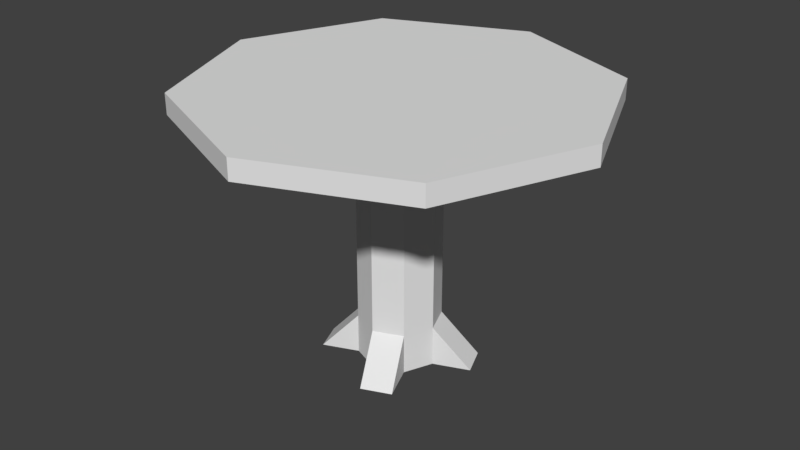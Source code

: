 # Source: table_blender.blend  (saved by Blender 2.78.0; exported with 4.5.12 LTS)
import bpy
from mathutils import Matrix  # noqa: F401  (used for matrix-valued properties, if any)

bpy.ops.wm.read_factory_settings(use_empty=True)
scene = bpy.context.scene
scene.name = 'Scene'

# ---- collections
col_collection_1 = bpy.data.collections.new('Collection 1'); scene.collection.children.link(col_collection_1)

# ---- world
world_world = bpy.data.worlds.new('World'); scene.world = world_world
world_world.color = (0.05088, 0.05088, 0.05088)
world_world.use_sun_shadow = False
world_world.sun_shadow_jitter_overblur = 0.0
world_world.cycles.sampling_method = 'MANUAL'

# ---- meshes
me_circle = bpy.data.meshes.new('Circle')
me_circle.from_pydata([(1.49e-08, 0.2, 0.2), (-0.1414, 0.1414, 0.2), (-0.2, -5.762e-09, 0.2), (-0.1414, -0.1414, 0.2), (3.239e-08, -0.2, 0.2), (0.1414, -0.1414, 0.2), (0.2, 5.365e-09, 0.2), (0.1414, 0.1414, 0.2), (1.49e-08, 0.2, 1.2), (-0.1414, 0.1414, 1.2), (-0.2, -5.762e-09, 1.2), (-0.1414, -0.1414, 1.2), (3.239e-08, -0.2, 1.2), (0.1414, -0.1414, 1.2), (0.2, 5.365e-09, 1.2), (0.1414, 0.1414, 1.2), (1.49e-08, 1.0, 1.25), (-0.7071, 0.7071, 1.25), (-1.0, -4.371e-08, 1.25), (-0.7071, -0.7071, 1.25), (1.023e-07, -1.0, 1.25), (0.7071, -0.7071, 1.25), (1.0, 1.192e-08, 1.25), (0.7071, 0.7071, 1.25), (1.49e-08, 1.0, 1.35), (-0.7071, 0.7071, 1.35), (-1.0, -4.371e-08, 1.35), (-0.7071, -0.7071, 1.35), (1.023e-07, -1.0, 1.35), (0.7071, -0.7071, 1.35), (1.0, 1.192e-08, 1.35), (0.7071, 0.7071, 1.35), (1.49e-08, 0.2, -5.96e-08), (-0.1414, 0.1414, -5.96e-08), (-0.2, -5.762e-09, -5.96e-08), (-0.1414, -0.1414, -5.96e-08), (3.239e-08, -0.2, -5.96e-08), (0.1414, -0.1414, -5.96e-08), (0.2, 5.365e-09, -5.96e-08), (0.1414, 0.1414, -5.96e-08), (0.2, 5.365e-09, -5.96e-08), (0.1414, 0.1414, -5.96e-08), (-0.2121, 0.3121, -9.686e-08), (-0.07071, 0.3707, -9.686e-08), (-0.3121, -0.2121, -9.686e-08), (-0.3707, -0.07071, -9.686e-08), (0.2121, -0.3121, -9.686e-08), (0.07071, -0.3707, -9.686e-08), (0.3121, 0.2121, -9.686e-08), (0.3707, 0.07071, -9.686e-08)], [], [(1, 9, 8, 0), (0, 8, 15, 7), (6, 14, 13, 5), (4, 12, 11, 3), (2, 10, 9, 1), (7, 15, 14, 6), (5, 13, 12, 4), (3, 11, 10, 2), (10, 18, 17, 9), (15, 23, 22, 14), (13, 21, 20, 12), (11, 19, 18, 10), (9, 17, 16, 8), (8, 16, 23, 15), (14, 22, 21, 13), (12, 20, 19, 11), (16, 24, 31, 23), (22, 30, 29, 21), (20, 28, 27, 19), (18, 26, 25, 17), (23, 31, 30, 22), (21, 29, 28, 20), (19, 27, 26, 18), (17, 25, 24, 16), (25, 26, 27, 28, 29, 30, 31, 24), (4, 47, 46, 5), (7, 39, 32, 0), (5, 37, 38, 6), (3, 35, 36, 4), (1, 33, 34, 2), (3, 44, 35), (39, 48, 49, 38), (36, 47, 4), (38, 40, 41, 39), (33, 42, 43, 32), (34, 45, 2), (1, 42, 33), (32, 43, 0), (6, 49, 48, 7), (35, 44, 45, 34), (7, 48, 39), (0, 43, 42, 1), (38, 49, 6), (37, 46, 47, 36), (5, 46, 37), (2, 45, 44, 3), (33, 32, 41, 40, 37, 36, 35, 34)])
me_circle.use_remesh_preserve_volume = False
me_circle.use_remesh_preserve_attributes = False
me_circle.use_mirror_vertex_groups = False
me_circle.update()

# ---- objects
ob_circle = bpy.data.objects.new('Circle', me_circle)

# ---- transforms, parenting, visibility, modifiers, constraints
ob_circle.location = (0.0, 0.0, 0.0)
ob_circle.lineart.crease_threshold = 0.0

# ---- collection membership
col_collection_1.objects.link(ob_circle)

# ---- scene / render settings (as saved in the file)
scene.frame_start = 1; scene.frame_end = 250; scene.frame_set(1)
scene.render.engine = 'BLENDER_EEVEE_NEXT'
scene.render.resolution_percentage = 50
scene.render.dither_intensity = 0.0
scene.cycles.use_denoising = False
scene.cycles.samples = 128
scene.cycles.sampling_pattern = 'TABULATED_SOBOL'
scene.cycles.light_sampling_threshold = 0.0
scene.cycles.use_adaptive_sampling = False
scene.cycles.use_light_tree = False
scene.cycles.blur_glossy = 0.0
scene.cycles.sample_clamp_indirect = 0.0
scene.view_settings.view_transform = 'Standard'
bpy.context.view_layer.update()

# ---- added for rendering (the .blend has no active camera and no usable light): camera, sun
cam_auto = bpy.data.cameras.new('AutoCamera')
cam_auto.lens = 50.0
cam_auto.sensor_width = 36.0
cam_auto.clip_end = 1000.0
ob_auto_camera = bpy.data.objects.new('AutoCamera', cam_auto)
scene.collection.objects.link(ob_auto_camera)
ob_auto_camera.location = (2.89973, -3.47968, 2.99479)
ob_auto_camera.rotation_euler = (1.09748, -7.21219e-08, 0.694738)
scene.camera = ob_auto_camera
light_auto_sun = bpy.data.lights.new('AutoSun', 'SUN')
light_auto_sun.energy = 3.0
light_auto_sun.angle = 0.0523599
ob_auto_sun = bpy.data.objects.new('AutoSun', light_auto_sun)
scene.collection.objects.link(ob_auto_sun)
ob_auto_sun.rotation_euler = (0.872665, 0.174533, 0.523599)
bpy.context.view_layer.update()
